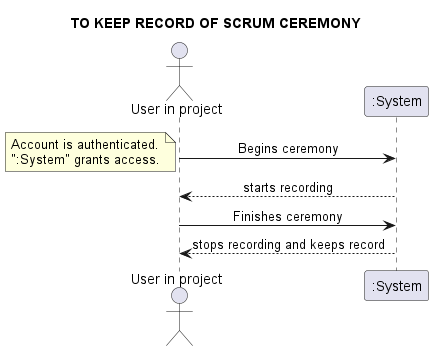

The diagram above was rendered by PlantUML. Its source (embedded in the PNG):
@startuml
skinparam sequenceMessageAlign center
title TO KEEP RECORD OF SCRUM CEREMONY
actor "User in project" as UIP
UIP -> ":System": Begins ceremony
note left
Account is authenticated.
":System" grants access.
end note
UIP <-- ":System": starts recording
UIP -> ":System": Finishes ceremony
UIP <-- ":System": stops recording and keeps record
@enduml